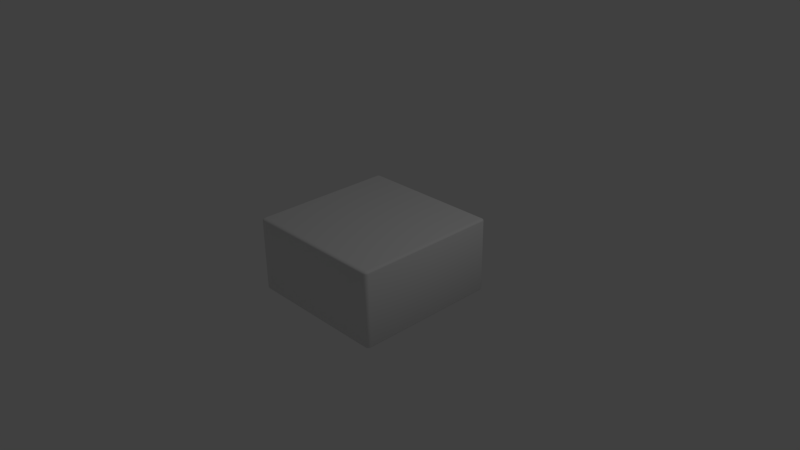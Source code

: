 # Source: switch_inner.blend  (saved by Blender 2.72.0; exported with 4.5.12 LTS)
import bpy
from mathutils import Matrix  # noqa: F401  (used for matrix-valued properties, if any)

bpy.ops.wm.read_factory_settings(use_empty=True)
scene = bpy.context.scene
scene.name = 'Scene'

# ---- collections
col_collection_1 = bpy.data.collections.new('Collection 1'); scene.collection.children.link(col_collection_1)

# ---- materials (node trees are filled in below, after node groups)
mat_material = bpy.data.materials.new('Material')
mat_material.alpha_threshold = 0.0
mat_material.use_transparent_shadow = False
mat_material.roughness = 0.5
mat_material.specular_intensity = 0.0
mat_material.line_color = (0.0, 0.0, 0.0, 1.0)

# ---- material node trees

# ---- world
world_world = bpy.data.worlds.new('World'); scene.world = world_world
world_world.color = (0.05088, 0.05088, 0.05088)
world_world.use_sun_shadow = False
world_world.sun_shadow_jitter_overblur = 0.0
world_world.cycles.sampling_method = 'MANUAL'
world_world.cycles.sample_map_resolution = 256

# ---- cameras
cam_camera = bpy.data.cameras.new('Camera')
cam_camera.clip_end = 100.0
cam_camera.lens = 35.0
cam_camera.sensor_width = 32.0
cam_camera.sensor_height = 18.0
cam_camera.ortho_scale = 7.314
cam_camera.dof.focus_distance = 0.0
cam_camera.dof.aperture_fstop = 128.0

# ---- lights
light_lamp = bpy.data.lights.new('Lamp', 'POINT')
light_lamp.transmission_factor = 0.0
light_lamp.cutoff_distance = 30.0
light_lamp.energy = 100.0
light_lamp.shadow_buffer_clip_start = 1.001
light_lamp.shadow_soft_size = 0.1
light_lamp.shadow_maximum_resolution = 0.006
light_lamp.use_absolute_resolution = True
light_lamp.cycles.use_multiple_importance_sampling = False

# ---- meshes
me_cube = bpy.data.meshes.new('Cube')
me_cube.from_pydata([(0.9521, 1.0, -0.9521), (1.0, 0.9521, -0.9521), (0.9521, 0.9521, -1.0), (0.976, 0.9936, -0.9521), (0.9521, 0.9936, -0.976), (0.975, 0.9874, -0.975), (0.9936, 0.9521, -0.976), (0.9936, 0.976, -0.9521), (0.9874, 0.975, -0.975), (0.9521, 0.976, -0.9936), (0.976, 0.9521, -0.9936), (0.975, 0.975, -0.9874), (0.9521, -0.9521, -1.0), (1.0, -0.9521, -0.9521), (0.9521, -1.0, -0.9521), (0.976, -0.9521, -0.9936), (0.9521, -0.976, -0.9936), (0.975, -0.975, -0.9874), (0.9936, -0.976, -0.9521), (0.9936, -0.9521, -0.976), (0.9874, -0.975, -0.975), (0.9521, -0.9936, -0.976), (0.976, -0.9936, -0.9521), (0.975, -0.9874, -0.975), (-0.9521, -0.9521, -1.0), (-0.9521, -1.0, -0.9521), (-1.0, -0.9521, -0.9521), (-0.9521, -0.976, -0.9936), (-0.976, -0.9521, -0.9936), (-0.975, -0.975, -0.9874), (-0.976, -0.9936, -0.9521), (-0.9521, -0.9936, -0.976), (-0.975, -0.9874, -0.975), (-0.9936, -0.9521, -0.976), (-0.9936, -0.976, -0.9521), (-0.9874, -0.975, -0.975), (-1.0, 0.9521, -0.9521), (-0.9521, 1.0, -0.9521), (-0.9521, 0.9521, -1.0), (-0.9936, 0.976, -0.9521), (-0.9936, 0.9521, -0.976), (-0.9874, 0.975, -0.975), (-0.9521, 0.9936, -0.976), (-0.976, 0.9936, -0.9521), (-0.975, 0.9874, -0.975), (-0.976, 0.9521, -0.9936), (-0.9521, 0.976, -0.9936), (-0.975, 0.975, -0.9874), (1.0, 0.9521, 0.9521), (0.9521, 1.0, 0.9521), (0.9521, 0.9521, 1.0), (0.9936, 0.976, 0.9521), (0.9936, 0.9521, 0.976), (0.9874, 0.975, 0.975), (0.9521, 0.9936, 0.976), (0.976, 0.9936, 0.9521), (0.975, 0.9874, 0.975), (0.976, 0.9521, 0.9936), (0.9521, 0.976, 0.9936), (0.975, 0.975, 0.9874), (0.9521, -0.9521, 1.0), (0.9521, -1.0, 0.9521), (1.0, -0.9521, 0.9521), (0.9521, -0.976, 0.9936), (0.976, -0.9521, 0.9936), (0.975, -0.975, 0.9874), (0.976, -0.9936, 0.9521), (0.9521, -0.9936, 0.976), (0.975, -0.9874, 0.975), (0.9936, -0.9521, 0.976), (0.9936, -0.976, 0.9521), (0.9874, -0.975, 0.975), (-0.9521, -0.9521, 1.0), (-1.0, -0.9521, 0.9521), (-0.9521, -1.0, 0.9521), (-0.976, -0.9521, 0.9936), (-0.9521, -0.976, 0.9936), (-0.975, -0.975, 0.9874), (-0.9936, -0.976, 0.9521), (-0.9936, -0.9521, 0.976), (-0.9874, -0.975, 0.975), (-0.9521, -0.9936, 0.976), (-0.976, -0.9936, 0.9521), (-0.975, -0.9874, 0.975), (-0.9521, 1.0, 0.9521), (-1.0, 0.9521, 0.9521), (-0.9521, 0.9521, 1.0), (-0.976, 0.9936, 0.9521), (-0.9521, 0.9936, 0.976), (-0.975, 0.9874, 0.975), (-0.9936, 0.9521, 0.976), (-0.9936, 0.976, 0.9521), (-0.9874, 0.975, 0.975), (-0.9521, 0.976, 0.9936), (-0.976, 0.9521, 0.9936), (-0.975, 0.975, 0.9874)], [], [(49, 0, 37, 84), (14, 61, 74, 25), (26, 73, 85, 36), (50, 86, 72, 60), (1, 48, 62, 13), (0, 3, 5, 4), (3, 7, 8, 5), (1, 6, 8, 7), (6, 10, 11, 8), (2, 9, 11, 10), (9, 4, 5, 11), (5, 8, 11), (12, 15, 17, 16), (15, 19, 20, 17), (13, 18, 20, 19), (18, 22, 23, 20), (14, 21, 23, 22), (21, 16, 17, 23), (17, 20, 23), (24, 27, 29, 28), (27, 31, 32, 29), (25, 30, 32, 31), (30, 34, 35, 32), (26, 33, 35, 34), (33, 28, 29, 35), (29, 32, 35), (36, 39, 41, 40), (39, 43, 44, 41), (37, 42, 44, 43), (42, 46, 47, 44), (38, 45, 47, 46), (45, 40, 41, 47), (41, 44, 47), (48, 51, 53, 52), (51, 55, 56, 53), (49, 54, 56, 55), (54, 58, 59, 56), (50, 57, 59, 58), (57, 52, 53, 59), (53, 56, 59), (60, 63, 65, 64), (63, 67, 68, 65), (61, 66, 68, 67), (66, 70, 71, 68), (62, 69, 71, 70), (69, 64, 65, 71), (65, 68, 71), (72, 75, 77, 76), (75, 79, 80, 77), (73, 78, 80, 79), (78, 82, 83, 80), (74, 81, 83, 82), (81, 76, 77, 83), (77, 80, 83), (84, 87, 89, 88), (87, 91, 92, 89), (85, 90, 92, 91), (90, 94, 95, 92), (86, 93, 95, 94), (93, 88, 89, 95), (89, 92, 95), (1, 13, 19, 6), (6, 19, 15, 10), (10, 15, 12, 2), (2, 38, 46, 9), (9, 46, 42, 4), (4, 42, 37, 0), (0, 49, 55, 3), (3, 55, 51, 7), (7, 51, 48, 1), (14, 25, 31, 21), (21, 31, 27, 16), (16, 27, 24, 12), (13, 62, 70, 18), (18, 70, 66, 22), (22, 66, 61, 14), (26, 36, 40, 33), (33, 40, 45, 28), (28, 45, 38, 24), (25, 74, 82, 30), (30, 82, 78, 34), (34, 78, 73, 26), (36, 85, 91, 39), (39, 91, 87, 43), (43, 87, 84, 37), (50, 60, 64, 57), (57, 64, 69, 52), (52, 69, 62, 48), (49, 84, 88, 54), (54, 88, 93, 58), (58, 93, 86, 50), (60, 72, 76, 63), (63, 76, 81, 67), (67, 81, 74, 61), (72, 86, 94, 75), (75, 94, 90, 79), (79, 90, 85, 73), (2, 12, 24, 38)])
me_cube.polygons.foreach_set('use_smooth', [True] * 98)
_k = set([(0, 3), (0, 4), (0, 37), (0, 49), (1, 6), (1, 7), (1, 13), (1, 48), (2, 9), (2, 10), (2, 12), (2, 38), (3, 5), (3, 7), (3, 55), (4, 5), (4, 9), (4, 42), (5, 8), (5, 11), (6, 8), (6, 10), (6, 19), (7, 8), (7, 51), (8, 11), (9, 11), (9, 46), (10, 11), (10, 15), (12, 15), (12, 16), (12, 24), (13, 18), (13, 19), (13, 62), (14, 21), (14, 22), (14, 25), (14, 61), (15, 17), (15, 19), (16, 17), (16, 21), (16, 27), (17, 20), (17, 23), (18, 20), (18, 22), (18, 70), (19, 20), (20, 23), (21, 23), (21, 31), (22, 23), (22, 66), (24, 27), (24, 28), (24, 38), (25, 30), (25, 31), (25, 74), (26, 33), (26, 34), (26, 36), (26, 73), (27, 29), (27, 31), (28, 29), (28, 33), (28, 45), (29, 32), (29, 35), (30, 32), (30, 34), (30, 82), (31, 32), (32, 35), (33, 35), (33, 40), (34, 35), (34, 78), (36, 39), (36, 40), (36, 85), (37, 42), (37, 43), (37, 84), (38, 45), (38, 46), (39, 41), (39, 43), (39, 91), (40, 41), (40, 45), (41, 44), (41, 47), (42, 44), (42, 46), (43, 44), (43, 87), (44, 47), (45, 47), (46, 47), (48, 51), (48, 52), (48, 62), (49, 54), (49, 55), (49, 84), (50, 57), (50, 58), (50, 60), (50, 86), (51, 53), (51, 55), (52, 53), (52, 57), (52, 69), (53, 56), (53, 59), (54, 56), (54, 58), (54, 88), (55, 56), (56, 59), (57, 59), (57, 64), (58, 59), (58, 93), (60, 63), (60, 64), (60, 72), (61, 66), (61, 67), (61, 74), (62, 69), (62, 70), (63, 65), (63, 67), (63, 76), (64, 65), (64, 69), (65, 68), (65, 71), (66, 68), (66, 70), (67, 68), (67, 81), (68, 71), (69, 71), (70, 71), (72, 75), (72, 76), (72, 86), (73, 78), (73, 79), (73, 85), (74, 81), (74, 82), (75, 77), (75, 79), (75, 94), (76, 77), (76, 81), (77, 80), (77, 83), (78, 80), (78, 82), (79, 80), (79, 90), (80, 83), (81, 83), (82, 83), (84, 87), (84, 88), (85, 90), (85, 91), (86, 93), (86, 94), (87, 89), (87, 91), (88, 89), (88, 93), (89, 92), (89, 95), (90, 92), (90, 94), (91, 92), (92, 95), (93, 95), (94, 95)])
me_cube.attributes.new('sharp_edge', 'BOOLEAN', 'EDGE').data.foreach_set('value', [ (min(e.vertices), max(e.vertices)) in _k for e in me_cube.edges])
_uv = me_cube.uv_layers.new(name='UVMap')
_uv.uv.foreach_set('vector', [0.8563, 0.6573, 0.8563, 0.3743, 0.4265, 0.3743, 0.4265, 0.6573, 0.8563, 0.3743, 0.8563, 0.6573, 0.4265, 0.6573, 0.4265, 0.3743, 0.4265, 0.3743, 0.4265, 0.6573, 0.8563, 0.6573, 0.8563, 0.3743, 0.8533, 0.9762, 0.655, 0.9762, 0.655, 0.6931, 0.8533, 0.6931, 0.8563, 0.3743, 0.8563, 0.6573, 0.4265, 0.6573, 0.4265, 0.3743, 0.8563, 0.3743, 0.8617, 0.3743, 0.8615, 0.3709, 0.8563, 0.3707, 0.8617, 0.3743, 0.8657, 0.3743, 0.8643, 0.3709, 0.8615, 0.3709, 0.8563, 0.3743, 0.8563, 0.3707, 0.8615, 0.3709, 0.8617, 0.3743, 0.8657, 0.6573, 0.8617, 0.6573, 0.8615, 0.6607, 0.8643, 0.6607, 0.8563, 0.6573, 0.8563, 0.6609, 0.8615, 0.6607, 0.8617, 0.6573, 0.8563, 0.6609, 0.8563, 0.6635, 0.8615, 0.6626, 0.8615, 0.6607, 0.8615, 0.6626, 0.8643, 0.6607, 0.8615, 0.6607, 0.8563, 0.3743, 0.8617, 0.3743, 0.8615, 0.3709, 0.8563, 0.3707, 0.8617, 0.3743, 0.8657, 0.3743, 0.8643, 0.3709, 0.8615, 0.3709, 0.4265, 0.3743, 0.4211, 0.3743, 0.4213, 0.3709, 0.4265, 0.3707, 0.8657, 0.3743, 0.8617, 0.3743, 0.8615, 0.3709, 0.8643, 0.3709, 0.8563, 0.3743, 0.8563, 0.3707, 0.8615, 0.3709, 0.8617, 0.3743, 0.8563, 0.3681, 0.8563, 0.3707, 0.8615, 0.3709, 0.8615, 0.369, 0.8615, 0.3709, 0.8643, 0.3709, 0.8615, 0.369, 0.4265, 0.3743, 0.4265, 0.3707, 0.4213, 0.3709, 0.4211, 0.3743, 0.4265, 0.3707, 0.4265, 0.3681, 0.4213, 0.369, 0.4213, 0.3709, 0.4265, 0.3743, 0.4211, 0.3743, 0.4213, 0.3709, 0.4265, 0.3707, 0.4211, 0.3743, 0.4171, 0.3743, 0.4185, 0.3709, 0.4213, 0.3709, 0.4265, 0.3743, 0.4265, 0.3707, 0.4213, 0.3709, 0.4211, 0.3743, 0.4171, 0.3743, 0.4211, 0.3743, 0.4213, 0.3709, 0.4185, 0.3709, 0.4213, 0.3709, 0.4213, 0.369, 0.4185, 0.3709, 0.8563, 0.3743, 0.8617, 0.3743, 0.8615, 0.3709, 0.8563, 0.3707, 0.4171, 0.3743, 0.4211, 0.3743, 0.4213, 0.3709, 0.4185, 0.3709, 0.4265, 0.3743, 0.4265, 0.3707, 0.4213, 0.3709, 0.4211, 0.3743, 0.4265, 0.6635, 0.4265, 0.6609, 0.4213, 0.6607, 0.4213, 0.6626, 0.4265, 0.6573, 0.4211, 0.6573, 0.4213, 0.6607, 0.4265, 0.6609, 0.4211, 0.6573, 0.4171, 0.6573, 0.4185, 0.6607, 0.4213, 0.6607, 0.4185, 0.6607, 0.4213, 0.6626, 0.4213, 0.6607, 0.8563, 0.6573, 0.8617, 0.6573, 0.8615, 0.6607, 0.8563, 0.6609, 0.8657, 0.6573, 0.8617, 0.6573, 0.8615, 0.6607, 0.8643, 0.6607, 0.8563, 0.6573, 0.8563, 0.6609, 0.8615, 0.6607, 0.8617, 0.6573, 0.8563, 0.6635, 0.8563, 0.6609, 0.8615, 0.6607, 0.8615, 0.6626, 0.8563, 0.6573, 0.8617, 0.6573, 0.8615, 0.6607, 0.8563, 0.6609, 0.8617, 0.6573, 0.8657, 0.6573, 0.8643, 0.6607, 0.8615, 0.6607, 0.8643, 0.6607, 0.8615, 0.6626, 0.8615, 0.6607, 0.8563, 0.3743, 0.8563, 0.3707, 0.8615, 0.3709, 0.8617, 0.3743, 0.8563, 0.3707, 0.8563, 0.3681, 0.8615, 0.369, 0.8615, 0.3709, 0.8563, 0.6573, 0.8617, 0.6573, 0.8615, 0.6607, 0.8563, 0.6609, 0.8617, 0.6573, 0.8657, 0.6573, 0.8643, 0.6607, 0.8615, 0.6607, 0.4265, 0.6573, 0.4265, 0.6609, 0.4213, 0.6607, 0.4211, 0.6573, 0.8657, 0.3743, 0.8617, 0.3743, 0.8615, 0.3709, 0.8643, 0.3709, 0.8615, 0.3709, 0.8615, 0.369, 0.8643, 0.3709, 0.4265, 0.3743, 0.4211, 0.3743, 0.4213, 0.3709, 0.4265, 0.3707, 0.4211, 0.3743, 0.4171, 0.3743, 0.4185, 0.3709, 0.4213, 0.3709, 0.4265, 0.6573, 0.4211, 0.6573, 0.4213, 0.6607, 0.4265, 0.6609, 0.4171, 0.6573, 0.4211, 0.6573, 0.4213, 0.6607, 0.4185, 0.6607, 0.4265, 0.6573, 0.4265, 0.6609, 0.4213, 0.6607, 0.4211, 0.6573, 0.4265, 0.3681, 0.4265, 0.3707, 0.4213, 0.3709, 0.4213, 0.369, 0.4213, 0.3709, 0.4185, 0.3709, 0.4213, 0.369, 0.4265, 0.6573, 0.4211, 0.6573, 0.4213, 0.6607, 0.4265, 0.6609, 0.4211, 0.6573, 0.4171, 0.6573, 0.4185, 0.6607, 0.4213, 0.6607, 0.8563, 0.6573, 0.8563, 0.6609, 0.8615, 0.6607, 0.8617, 0.6573, 0.4171, 0.6573, 0.4211, 0.6573, 0.4213, 0.6607, 0.4185, 0.6607, 0.4265, 0.6573, 0.4265, 0.6609, 0.4213, 0.6607, 0.4211, 0.6573, 0.4265, 0.6609, 0.4265, 0.6635, 0.4213, 0.6626, 0.4213, 0.6607, 0.4213, 0.6626, 0.4185, 0.6607, 0.4213, 0.6607, 0.8563, 0.3743, 0.4265, 0.3743, 0.4265, 0.3707, 0.8563, 0.3707, 0.8657, 0.6573, 0.8657, 0.3743, 0.8617, 0.3743, 0.8617, 0.6573, 0.8617, 0.6573, 0.8617, 0.3743, 0.8563, 0.3743, 0.8563, 0.6573, 0.8563, 0.6573, 0.4265, 0.6573, 0.4265, 0.6609, 0.8563, 0.6609, 0.8563, 0.6609, 0.4265, 0.6609, 0.4265, 0.6635, 0.8563, 0.6635, 0.8563, 0.3707, 0.4265, 0.3707, 0.4265, 0.3743, 0.8563, 0.3743, 0.8563, 0.3743, 0.8563, 0.6573, 0.8617, 0.6573, 0.8617, 0.3743, 0.8617, 0.3743, 0.8617, 0.6573, 0.8657, 0.6573, 0.8657, 0.3743, 0.8617, 0.3743, 0.8617, 0.6573, 0.8563, 0.6573, 0.8563, 0.3743, 0.8563, 0.3743, 0.4265, 0.3743, 0.4265, 0.3707, 0.8563, 0.3707, 0.8563, 0.3681, 0.4265, 0.3681, 0.4265, 0.3707, 0.8563, 0.3707, 0.8563, 0.3707, 0.4265, 0.3707, 0.4265, 0.3743, 0.8563, 0.3743, 0.4265, 0.3743, 0.4265, 0.6573, 0.4211, 0.6573, 0.4211, 0.3743, 0.8657, 0.3743, 0.8657, 0.6573, 0.8617, 0.6573, 0.8617, 0.3743, 0.8617, 0.3743, 0.8617, 0.6573, 0.8563, 0.6573, 0.8563, 0.3743, 0.4265, 0.3743, 0.8563, 0.3743, 0.8563, 0.3707, 0.4265, 0.3707, 0.4171, 0.3743, 0.4171, 0.6573, 0.4211, 0.6573, 0.4211, 0.3743, 0.4211, 0.3743, 0.4211, 0.6573, 0.4265, 0.6573, 0.4265, 0.3743, 0.4265, 0.3743, 0.4265, 0.6573, 0.4211, 0.6573, 0.4211, 0.3743, 0.4211, 0.3743, 0.4211, 0.6573, 0.4171, 0.6573, 0.4171, 0.3743, 0.4211, 0.3743, 0.4211, 0.6573, 0.4265, 0.6573, 0.4265, 0.3743, 0.8563, 0.3743, 0.8563, 0.6573, 0.8617, 0.6573, 0.8617, 0.3743, 0.4171, 0.3743, 0.4171, 0.6573, 0.4211, 0.6573, 0.4211, 0.3743, 0.4211, 0.3743, 0.4211, 0.6573, 0.4265, 0.6573, 0.4265, 0.3743, 0.8563, 0.6573, 0.8563, 0.3743, 0.8617, 0.3743, 0.8617, 0.6573, 0.8617, 0.6573, 0.8617, 0.3743, 0.8657, 0.3743, 0.8657, 0.6573, 0.8563, 0.6609, 0.4265, 0.6609, 0.4265, 0.6573, 0.8563, 0.6573, 0.8563, 0.6573, 0.4265, 0.6573, 0.4265, 0.6609, 0.8563, 0.6609, 0.8563, 0.6635, 0.4265, 0.6635, 0.4265, 0.6609, 0.8563, 0.6609, 0.8563, 0.6609, 0.4265, 0.6609, 0.4265, 0.6573, 0.8563, 0.6573, 0.8563, 0.3743, 0.4265, 0.3743, 0.4265, 0.3707, 0.8563, 0.3707, 0.8563, 0.3707, 0.4265, 0.3707, 0.4265, 0.3681, 0.8563, 0.3681, 0.8563, 0.6609, 0.4265, 0.6609, 0.4265, 0.6573, 0.8563, 0.6573, 0.4265, 0.3743, 0.4265, 0.6573, 0.4211, 0.6573, 0.4211, 0.3743, 0.4211, 0.3743, 0.4211, 0.6573, 0.4171, 0.6573, 0.4171, 0.3743, 0.4265, 0.6609, 0.8563, 0.6609, 0.8563, 0.6573, 0.4265, 0.6573, 0.852, 0.9784, 0.852, 0.6954, 0.6595, 0.6954, 0.6595, 0.9784])
me_cube.materials.append(mat_material)
me_cube.use_remesh_preserve_volume = False
me_cube.use_remesh_preserve_attributes = False
me_cube.use_mirror_vertex_groups = False
me_cube.update()

# ---- objects
ob_switch = bpy.data.objects.new('switch', me_cube)
ob_lamp = bpy.data.objects.new('Lamp', light_lamp)
ob_camera = bpy.data.objects.new('Camera', cam_camera)

# ---- transforms, parenting, visibility, modifiers, constraints
ob_switch.location = (0.0, 0.0, 0.0)
ob_switch.scale = (1.0, 1.0, 0.5132)
ob_switch.lock_rotations_4d = False
ob_switch.empty_display_type = 'ARROWS'
ob_switch.lineart.crease_threshold = 0.0
ob_lamp.location = (4.076, 1.005, 5.904)
ob_lamp.rotation_euler = (0.6503, 0.05522, 1.866)
ob_lamp.lock_rotations_4d = False
ob_lamp.empty_display_type = 'ARROWS'
ob_lamp.color = (0.0, 0.0, 0.0, 0.0)
ob_lamp.lineart.crease_threshold = 0.0
ob_camera.location = (7.481, -6.508, 5.344)
ob_camera.rotation_euler = (1.109, 0.01082, 0.8149)
ob_camera.lock_rotations_4d = False
ob_camera.empty_display_type = 'ARROWS'
ob_camera.color = (0.0, 0.0, 0.0, 0.0)
ob_camera.display_type = 'WIRE'
ob_camera.lineart.crease_threshold = 0.0

# ---- collection membership
col_collection_1.objects.link(ob_switch)
col_collection_1.objects.link(ob_lamp)
col_collection_1.objects.link(ob_camera)

# ---- scene / render settings (as saved in the file)
scene.camera = ob_camera
scene.frame_start = 1; scene.frame_end = 250; scene.frame_set(1)
scene.render.engine = 'BLENDER_EEVEE_NEXT'
scene.render.resolution_percentage = 50
scene.render.dither_intensity = 0.0
scene.cycles.use_denoising = False
scene.cycles.samples = 10
scene.cycles.sampling_pattern = 'TABULATED_SOBOL'
scene.cycles.light_sampling_threshold = 0.0
scene.cycles.use_adaptive_sampling = False
scene.cycles.use_light_tree = False
scene.cycles.blur_glossy = 0.0
scene.cycles.pixel_filter_type = 'GAUSSIAN'
scene.cycles.sample_clamp_indirect = 0.0
scene.view_settings.view_transform = 'Standard'
bpy.context.view_layer.update()
